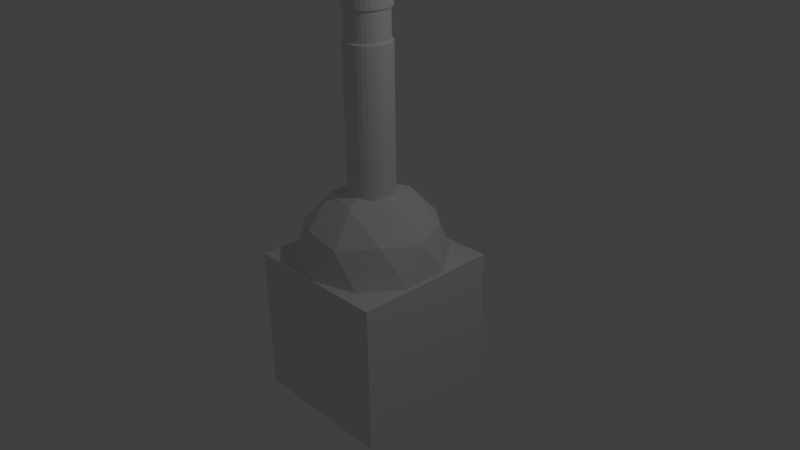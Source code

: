 # Source: teleporter_02.blend  (saved by Blender 2.74.0; exported with 4.5.12 LTS)
import bpy
from mathutils import Matrix  # noqa: F401  (used for matrix-valued properties, if any)

bpy.ops.wm.read_factory_settings(use_empty=True)
scene = bpy.context.scene
scene.name = 'Scene'

# ---- collections
col_collection_1 = bpy.data.collections.new('Collection 1'); scene.collection.children.link(col_collection_1)
col_collection_2 = bpy.data.collections.new('Collection 2'); scene.collection.children.link(col_collection_2)
col_collection_2.hide_render = True
col_collection_2.hide_viewport = True

# ---- world
world_world = bpy.data.worlds.new('World'); scene.world = world_world
world_world.color = (0.05088, 0.05088, 0.05088)
world_world.use_sun_shadow = False
world_world.sun_shadow_jitter_overblur = 0.0
world_world.cycles.sampling_method = 'MANUAL'
world_world.cycles.sample_map_resolution = 256

# ---- cameras
cam_camera = bpy.data.cameras.new('Camera')
cam_camera.clip_end = 100.0
cam_camera.lens = 35.0
cam_camera.sensor_width = 32.0
cam_camera.sensor_height = 18.0
cam_camera.ortho_scale = 7.314
cam_camera.dof.focus_distance = 0.0
cam_camera.dof.aperture_fstop = 128.0

# ---- lights
light_lamp = bpy.data.lights.new('Lamp', 'POINT')
light_lamp.transmission_factor = 0.0
light_lamp.cutoff_distance = 30.0
light_lamp.energy = 100.0
light_lamp.shadow_buffer_clip_start = 1.001
light_lamp.shadow_soft_size = 0.1
light_lamp.shadow_maximum_resolution = 0.006
light_lamp.use_absolute_resolution = True
light_lamp.cycles.use_multiple_importance_sampling = False

# ---- meshes
me_cube = bpy.data.meshes.new('Cube')
me_cube.from_pydata([(-1.0, -1.0, -1.0), (-1.0, -1.0, 1.0), (-1.0, 1.0, -1.0), (-1.0, 1.0, 1.0), (1.0, -1.0, -1.0), (1.0, -1.0, 1.0), (1.0, 1.0, -1.0), (1.0, 1.0, 1.0)], [], [(1, 3, 2, 0), (3, 7, 6, 2), (7, 5, 4, 6), (5, 1, 0, 4), (0, 2, 6, 4), (5, 7, 3, 1)])
me_cube.use_remesh_preserve_volume = False
me_cube.use_remesh_preserve_attributes = False
me_cube.use_mirror_vertex_groups = False
me_cube.update()
me_cone = bpy.data.meshes.new('Cone')
me_cone.from_pydata([(0.0, 0.0, -2.875), (0.8721, -0.6336, -2.208), (-0.3331, -1.025, -2.208), (-1.078, 0.0, -2.208), (-0.3331, 1.025, -2.208), (0.8721, 0.6336, -2.208), (0.3331, -1.025, -1.13), (-0.8721, -0.6336, -1.13), (-0.8721, 0.6336, -1.13), (0.3331, 1.025, -1.13), (1.078, 0.0, -1.13), (0.0, 0.0, -0.4642), (-0.1958, -0.6026, -2.695), (0.5126, -0.3724, -2.695), (0.3168, -0.9751, -2.303), (1.025, 0.0, -2.303), (0.5126, 0.3724, -2.695), (-0.6336, 0.0, -2.695), (-0.8294, -0.6026, -2.303), (-0.1958, 0.6026, -2.695), (-0.8294, 0.6026, -2.303), (0.3168, 0.9751, -2.303), (1.146, -0.3724, -1.669), (1.146, 0.3724, -1.669), (0.0, -1.205, -1.669), (0.7084, -0.9751, -1.669), (-1.146, -0.3724, -1.669), (-0.7084, -0.9751, -1.669), (-0.7084, 0.9751, -1.669), (-1.146, 0.3724, -1.669), (0.7084, 0.9751, -1.669), (0.0, 1.205, -1.669), (0.8294, -0.6026, -1.036), (-0.3168, -0.9751, -1.036), (-1.025, 0.0, -1.036), (-0.3168, 0.9751, -1.036), (0.8294, 0.6026, -1.036), (0.1958, -0.6026, -0.6442), (0.6336, 0.0, -0.6442), (-0.5126, -0.3724, -0.6442), (-0.5126, 0.3724, -0.6442), (0.1958, 0.6026, -0.6442), (0.0, 0.3672, -0.6209), (0.0, 0.3672, 2.165), (0.07163, 0.3601, -0.6209), (0.07163, 0.3601, 2.165), (0.1405, 0.3392, -0.6209), (0.1405, 0.3392, 2.165), (0.204, 0.3053, -0.6209), (0.204, 0.3053, 2.165), (0.2596, 0.2596, -0.6209), (0.2596, 0.2596, 2.165), (0.3053, 0.204, -0.6209), (0.3053, 0.204, 2.165), (0.3392, 0.1405, -0.6209), (0.3392, 0.1405, 2.165), (0.3601, 0.07163, -0.6209), (0.3601, 0.07163, 2.165), (0.3672, 2.772e-08, -0.6209), (0.3672, 2.772e-08, 2.165), (0.3601, -0.07163, -0.6209), (0.3601, -0.07163, 2.165), (0.3392, -0.1405, -0.6209), (0.3392, -0.1405, 2.165), (0.3053, -0.204, -0.6209), (0.3053, -0.204, 2.165), (0.2596, -0.2596, -0.6209), (0.2596, -0.2596, 2.165), (0.204, -0.3053, -0.6209), (0.204, -0.3053, 2.165), (0.1405, -0.3392, -0.6209), (0.1405, -0.3392, 2.165), (0.07163, -0.3601, -0.6209), (0.07163, -0.3601, 2.165), (-1.196e-07, -0.3672, -0.6209), (-1.196e-07, -0.3672, 2.165), (-0.07163, -0.3601, -0.6209), (-0.07163, -0.3601, 2.165), (-0.1405, -0.3392, -0.6209), (-0.1405, -0.3392, 2.165), (-0.204, -0.3053, -0.6209), (-0.204, -0.3053, 2.165), (-0.2596, -0.2596, -0.6209), (-0.2596, -0.2596, 2.165), (-0.3053, -0.204, -0.6209), (-0.3053, -0.204, 2.165), (-0.3392, -0.1405, -0.6209), (-0.3392, -0.1405, 2.165), (-0.3601, -0.07163, -0.6209), (-0.3601, -0.07163, 2.165), (-0.3672, 3.545e-07, -0.6209), (-0.3672, 3.545e-07, 2.165), (-0.3601, 0.07163, -0.6209), (-0.3601, 0.07163, 2.165), (-0.3392, 0.1405, -0.6209), (-0.3392, 0.1405, 2.165), (-0.3053, 0.204, -0.6209), (-0.3053, 0.204, 2.165), (-0.2596, 0.2596, -0.6209), (-0.2596, 0.2596, 2.165), (-0.204, 0.3053, -0.6209), (-0.204, 0.3053, 2.165), (-0.1405, 0.3392, -0.6209), (-0.1405, 0.3392, 2.165), (-0.07163, 0.3601, -0.6209), (-0.07163, 0.3601, 2.165), (0.0, 0.3672, 1.69), (0.07163, 0.3601, 1.69), (0.1405, 0.3392, 1.69), (0.204, 0.3053, 1.69), (0.2596, 0.2596, 1.69), (0.3053, 0.204, 1.69), (0.3392, 0.1405, 1.69), (0.3601, 0.07163, 1.69), (0.3672, 2.772e-08, 1.69), (0.3601, -0.07163, 1.69), (0.3392, -0.1405, 1.69), (0.3053, -0.204, 1.69), (0.2596, -0.2596, 1.69), (0.204, -0.3053, 1.69), (0.1405, -0.3392, 1.69), (0.07163, -0.3601, 1.69), (-1.196e-07, -0.3672, 1.69), (-0.07163, -0.3601, 1.69), (-0.1405, -0.3392, 1.69), (-0.204, -0.3053, 1.69), (-0.2596, -0.2596, 1.69), (-0.3053, -0.204, 1.69), (-0.3392, -0.1405, 1.69), (-0.3601, -0.07163, 1.69), (-0.3672, 3.545e-07, 1.69), (-0.3601, 0.07163, 1.69), (-0.3392, 0.1405, 1.69), (-0.3053, 0.204, 1.69), (-0.2596, 0.2596, 1.69), (-0.204, 0.3053, 1.69), (-0.1405, 0.3392, 1.69), (-0.07163, 0.3601, 1.69), (0.07163, 0.3601, 2.428), (9.304e-08, 0.3672, 2.428), (0.1405, 0.3392, 2.428), (0.204, 0.3053, 2.428), (0.2596, 0.2596, 2.428), (0.3053, 0.204, 2.428), (0.3392, 0.1405, 2.428), (0.3601, 0.07163, 2.428), (0.3672, 2.772e-08, 2.428), (0.3601, -0.07163, 2.428), (0.3392, -0.1405, 2.428), (0.3053, -0.204, 2.428), (0.2596, -0.2596, 2.428), (0.204, -0.3053, 2.428), (0.1405, -0.3392, 2.428), (0.07163, -0.3601, 2.428), (-2.66e-08, -0.3672, 2.428), (-0.07163, -0.3601, 2.428), (-0.1405, -0.3392, 2.428), (-0.204, -0.3053, 2.428), (-0.2596, -0.2596, 2.428), (-0.3053, -0.204, 2.428), (-0.3392, -0.1405, 2.428), (-0.3601, -0.07163, 2.428), (-0.3672, 3.545e-07, 2.428), (-0.3601, 0.07163, 2.428), (-0.3392, 0.1405, 2.428), (-0.3053, 0.204, 2.428), (-0.2596, 0.2596, 2.428), (-0.204, 0.3053, 2.428), (-0.1405, 0.3392, 2.428), (-0.07163, 0.3601, 2.428), (0.06503, 0.3269, 2.143), (0.0, 0.3334, 2.143), (0.0, 0.3334, 1.712), (0.1276, 0.308, 2.143), (0.1852, 0.2772, 2.143), (0.2357, 0.2357, 2.143), (0.2772, 0.1852, 2.143), (0.308, 0.1276, 2.143), (0.3269, 0.06503, 2.143), (0.3334, 2.517e-08, 2.143), (0.3269, -0.06503, 2.143), (0.308, -0.1276, 2.143), (0.2772, -0.1852, 2.143), (0.2357, -0.2357, 2.143), (0.1852, -0.2772, 2.143), (0.1276, -0.308, 2.143), (0.06503, -0.3269, 2.143), (-1.086e-07, -0.3334, 2.143), (-0.06503, -0.3269, 2.143), (-0.1276, -0.308, 2.143), (-0.1852, -0.2772, 2.143), (-0.2357, -0.2357, 2.143), (-0.2772, -0.1852, 2.143), (-0.308, -0.1276, 2.143), (-0.3269, -0.06503, 2.143), (-0.3334, 3.219e-07, 2.143), (-0.3269, 0.06503, 2.143), (-0.308, 0.1276, 2.143), (-0.2772, 0.1852, 2.143), (-0.2357, 0.2357, 2.143), (-0.1852, 0.2772, 2.143), (-0.1276, 0.308, 2.143), (-0.06503, 0.3269, 2.143), (0.06503, 0.3269, 1.712), (0.1276, 0.308, 1.712), (0.1852, 0.2772, 1.712), (0.2357, 0.2357, 1.712), (0.2772, 0.1852, 1.712), (0.308, 0.1276, 1.712), (0.3269, 0.06503, 1.712), (0.3334, 2.517e-08, 1.712), (0.3269, -0.06503, 1.712), (0.308, -0.1276, 1.712), (0.2772, -0.1852, 1.712), (0.2357, -0.2357, 1.712), (0.1852, -0.2772, 1.712), (0.1276, -0.308, 1.712), (0.06503, -0.3269, 1.712), (-1.086e-07, -0.3334, 1.712), (-0.06503, -0.3269, 1.712), (-0.1276, -0.308, 1.712), (-0.1852, -0.2772, 1.712), (-0.2357, -0.2357, 1.712), (-0.2772, -0.1852, 1.712), (-0.308, -0.1276, 1.712), (-0.3269, -0.06503, 1.712), (-0.3334, 3.219e-07, 1.712), (-0.3269, 0.06503, 1.712), (-0.308, 0.1276, 1.712), (-0.2772, 0.1852, 1.712), (-0.2357, 0.2357, 1.712), (-0.1852, 0.2772, 1.712), (-0.1276, 0.308, 1.712), (-0.06503, 0.3269, 1.712)], [], [(0, 13, 12), (1, 13, 15), (0, 12, 17), (0, 17, 19), (0, 19, 16), (1, 15, 22), (2, 14, 24), (3, 18, 26), (4, 20, 28), (5, 21, 30), (1, 22, 25), (2, 24, 27), (3, 26, 29), (4, 28, 31), (5, 30, 23), (6, 32, 37), (7, 33, 39), (8, 34, 40), (9, 35, 41), (10, 36, 38), (38, 41, 11), (38, 36, 41), (36, 9, 41), (41, 40, 11), (41, 35, 40), (35, 8, 40), (40, 39, 11), (40, 34, 39), (34, 7, 39), (39, 37, 11), (39, 33, 37), (33, 6, 37), (37, 38, 11), (37, 32, 38), (32, 10, 38), (23, 36, 10), (23, 30, 36), (30, 9, 36), (31, 35, 9), (31, 28, 35), (28, 8, 35), (29, 34, 8), (29, 26, 34), (26, 7, 34), (27, 33, 7), (27, 24, 33), (24, 6, 33), (25, 32, 6), (25, 22, 32), (22, 10, 32), (30, 31, 9), (30, 21, 31), (21, 4, 31), (28, 29, 8), (28, 20, 29), (20, 3, 29), (26, 27, 7), (26, 18, 27), (18, 2, 27), (24, 25, 6), (24, 14, 25), (14, 1, 25), (22, 23, 10), (22, 15, 23), (15, 5, 23), (16, 21, 5), (16, 19, 21), (19, 4, 21), (19, 20, 4), (19, 17, 20), (17, 3, 20), (17, 18, 3), (17, 12, 18), (12, 2, 18), (15, 16, 5), (15, 13, 16), (13, 0, 16), (12, 14, 2), (12, 13, 14), (13, 1, 14), (117, 116, 212, 213), (57, 59, 179, 178), (132, 131, 227, 228), (47, 49, 174, 173), (110, 109, 205, 206), (125, 124, 220, 221), (101, 103, 201, 200), (91, 93, 196, 195), (118, 117, 213, 214), (133, 132, 228, 229), (81, 83, 191, 190), (71, 73, 186, 185), (111, 110, 206, 207), (126, 125, 221, 222), (61, 63, 181, 180), (51, 53, 176, 175), (119, 118, 214, 215), (134, 133, 229, 230), (105, 43, 171, 202), (95, 97, 198, 197), (112, 111, 207, 208), (127, 126, 222, 223), (85, 87, 193, 192), (75, 77, 188, 187), (120, 119, 215, 216), (65, 67, 183, 182), (55, 57, 178, 177), (135, 134, 230, 231), (45, 47, 173, 170), (113, 112, 208, 209), (95, 93, 163, 164), (128, 127, 223, 224), (99, 101, 200, 199), (42, 44, 46, 48, 50, 52, 54, 56, 58, 60, 62, 64, 66, 68, 70, 72, 74, 76, 78, 80, 82, 84, 86, 88, 90, 92, 94, 96, 98, 100, 102, 104), (102, 136, 137, 104), (104, 137, 106, 42), (100, 135, 136, 102), (98, 134, 135, 100), (96, 133, 134, 98), (94, 132, 133, 96), (92, 131, 132, 94), (90, 130, 131, 92), (88, 129, 130, 90), (86, 128, 129, 88), (84, 127, 128, 86), (82, 126, 127, 84), (80, 125, 126, 82), (78, 124, 125, 80), (76, 123, 124, 78), (74, 122, 123, 76), (72, 121, 122, 74), (70, 120, 121, 72), (68, 119, 120, 70), (66, 118, 119, 68), (64, 117, 118, 66), (62, 116, 117, 64), (60, 115, 116, 62), (58, 114, 115, 60), (56, 113, 114, 58), (54, 112, 113, 56), (52, 111, 112, 54), (50, 110, 111, 52), (48, 109, 110, 50), (46, 108, 109, 48), (44, 107, 108, 46), (42, 106, 107, 44), (138, 139, 169, 168, 167, 166, 165, 164, 163, 162, 161, 160, 159, 158, 157, 156, 155, 154, 153, 152, 151, 150, 149, 148, 147, 146, 145, 144, 143, 142, 141, 140), (51, 49, 141, 142), (73, 71, 152, 153), (101, 99, 166, 167), (79, 77, 155, 156), (57, 55, 144, 145), (43, 105, 169, 139), (85, 83, 158, 159), (63, 61, 147, 148), (91, 89, 161, 162), (47, 45, 138, 140), (69, 67, 150, 151), (97, 95, 164, 165), (53, 51, 142, 143), (75, 73, 153, 154), (103, 101, 167, 168), (81, 79, 156, 157), (45, 43, 139, 138), (59, 57, 145, 146), (87, 85, 159, 160), (65, 63, 148, 149), (93, 91, 162, 163), (49, 47, 140, 141), (71, 69, 151, 152), (99, 97, 165, 166), (77, 75, 154, 155), (55, 53, 143, 144), (105, 103, 168, 169), (83, 81, 157, 158), (61, 59, 146, 147), (89, 87, 160, 161), (67, 65, 149, 150), (172, 171, 170, 203), (203, 170, 173, 204), (204, 173, 174, 205), (205, 174, 175, 206), (206, 175, 176, 207), (207, 176, 177, 208), (208, 177, 178, 209), (209, 178, 179, 210), (210, 179, 180, 211), (211, 180, 181, 212), (212, 181, 182, 213), (213, 182, 183, 214), (214, 183, 184, 215), (215, 184, 185, 216), (216, 185, 186, 217), (217, 186, 187, 218), (218, 187, 188, 219), (219, 188, 189, 220), (220, 189, 190, 221), (221, 190, 191, 222), (222, 191, 192, 223), (223, 192, 193, 224), (224, 193, 194, 225), (225, 194, 195, 226), (226, 195, 196, 227), (227, 196, 197, 228), (228, 197, 198, 229), (229, 198, 199, 230), (230, 199, 200, 231), (231, 200, 201, 232), (233, 202, 171, 172), (232, 201, 202, 233), (43, 45, 170, 171), (67, 69, 184, 183), (77, 79, 189, 188), (87, 89, 194, 193), (124, 123, 219, 220), (109, 108, 204, 205), (97, 99, 199, 198), (131, 130, 226, 227), (116, 115, 211, 212), (53, 55, 177, 176), (137, 136, 232, 233), (63, 65, 182, 181), (123, 122, 218, 219), (108, 107, 203, 204), (73, 75, 187, 186), (83, 85, 192, 191), (130, 129, 225, 226), (115, 114, 210, 211), (93, 95, 197, 196), (103, 105, 202, 201), (106, 137, 233, 172), (122, 121, 217, 218), (107, 106, 172, 203), (49, 51, 175, 174), (129, 128, 224, 225), (59, 61, 180, 179), (114, 113, 209, 210), (69, 71, 185, 184), (79, 81, 190, 189), (136, 135, 231, 232), (89, 91, 195, 194), (121, 120, 216, 217)])
me_cone.use_remesh_preserve_volume = False
me_cone.use_remesh_preserve_attributes = False
me_cone.use_mirror_vertex_groups = False
me_cone.update()
me_cone_001 = bpy.data.meshes.new('Cone.001')
me_cone_001.from_pydata([(4.027e-07, 1.002, -0.9998), (0.0, 0.0, 2.0), (0.1955, 0.9829, -0.9998), (0.3835, 0.9259, -0.9998), (0.5568, 0.8332, -0.9998), (0.7086, 0.7086, -0.9998), (0.8332, 0.5568, -0.9998), (0.9259, 0.3835, -0.9998), (0.9829, 0.1955, -0.9998), (1.002, -1.03e-07, -0.9998), (0.9829, -0.1955, -0.9998), (0.9259, -0.3835, -0.9998), (0.8332, -0.5568, -0.9998), (0.7086, -0.7086, -0.9998), (0.5568, -0.8332, -0.9998), (0.3835, -0.9259, -0.9998), (0.1955, -0.9829, -0.9998), (1.692e-07, -1.002, -0.9998), (-0.1955, -0.9829, -0.9998), (-0.3835, -0.9259, -0.9998), (-0.5568, -0.8332, -0.9998), (-0.7086, -0.7086, -0.9998), (-0.8332, -0.5568, -0.9998), (-0.9259, -0.3835, -0.9998), (-0.9829, -0.1955, -0.9998), (-1.002, 0.0, -0.9998), (-0.9829, 0.1955, -0.9998), (-0.9259, 0.3835, -0.9998), (-0.8332, 0.5568, -0.9998), (-0.7086, 0.7086, -0.9998), (-0.5568, 0.8332, -0.9998), (-0.3835, 0.9259, -0.9998), (-0.1955, 0.9829, -0.9998), (-1.114, 0.0, -1.208), (-1.182, 0.0, -1.434), (-1.205, 0.0, -1.669), (-1.182, 0.0, -1.905), (-1.114, 0.0, -2.131), (-1.002, 0.0, -2.339), (-0.8522, 0.0, -2.522), (-0.6696, 0.0, -2.672), (-0.4612, 0.0, -2.783), (-0.2351, 0.0, -2.852), (3.927e-07, 0.0, -2.875), (-1.092, 0.2172, -1.208), (-1.159, 0.2306, -1.434), (-1.182, 0.2351, -1.669), (-1.159, 0.2306, -1.905), (-1.092, 0.2172, -2.131), (-0.9829, 0.1955, -2.339), (-0.8359, 0.1663, -2.522), (-0.6567, 0.1306, -2.672), (-0.4524, 0.08998, -2.783), (-0.2306, 0.04587, -2.852), (-1.029, 0.4261, -1.208), (-1.092, 0.4524, -1.434), (-1.114, 0.4612, -1.669), (-1.092, 0.4524, -1.905), (-1.029, 0.4261, -2.131), (-0.9259, 0.3835, -2.339), (-0.7874, 0.3261, -2.522), (-0.6186, 0.2562, -2.672), (-0.4261, 0.1765, -2.783), (-0.2172, 0.08998, -2.852), (-0.9259, 0.6186, -1.208), (-0.9829, 0.6567, -1.434), (-1.002, 0.6696, -1.669), (-0.9829, 0.6567, -1.905), (-0.9259, 0.6186, -2.131), (-0.8332, 0.5568, -2.339), (-0.7086, 0.4735, -2.522), (-0.5568, 0.372, -2.672), (-0.3835, 0.2562, -2.783), (-0.1955, 0.1306, -2.852), (-0.7874, 0.7874, -1.208), (-0.8359, 0.8359, -1.434), (-0.8522, 0.8522, -1.669), (-0.8359, 0.8359, -1.905), (-0.7874, 0.7874, -2.131), (-0.7086, 0.7086, -2.339), (-0.6026, 0.6026, -2.522), (-0.4735, 0.4735, -2.672), (-0.3261, 0.3261, -2.783), (-0.1663, 0.1663, -2.852), (-0.6186, 0.9259, -1.208), (-0.6567, 0.9829, -1.434), (-0.6696, 1.002, -1.669), (-0.6567, 0.9829, -1.905), (-0.6186, 0.9259, -2.131), (-0.5568, 0.8332, -2.339), (-0.4735, 0.7086, -2.522), (-0.372, 0.5568, -2.672), (-0.2562, 0.3835, -2.783), (-0.1306, 0.1955, -2.852), (-0.4261, 1.029, -1.208), (-0.4524, 1.092, -1.434), (-0.4612, 1.114, -1.669), (-0.4524, 1.092, -1.905), (-0.4261, 1.029, -2.131), (-0.3835, 0.9259, -2.339), (-0.3261, 0.7874, -2.522), (-0.2562, 0.6186, -2.672), (-0.1765, 0.4261, -2.783), (-0.08998, 0.2172, -2.852), (-0.2172, 1.092, -1.208), (-0.2306, 1.159, -1.434), (-0.2351, 1.182, -1.669), (-0.2306, 1.159, -1.905), (-0.2172, 1.092, -2.131), (-0.1955, 0.9829, -2.339), (-0.1663, 0.8359, -2.522), (-0.1306, 0.6567, -2.672), (-0.08998, 0.4524, -2.783), (-0.04587, 0.2306, -2.852), (3.308e-07, 1.114, -1.208), (4.745e-07, 1.182, -1.434), (4.565e-07, 1.205, -1.669), (4.745e-07, 1.182, -1.905), (2.769e-07, 1.114, -2.131), (4.027e-07, 1.002, -2.339), (3.847e-07, 0.8522, -2.522), (4.116e-07, 0.6696, -2.672), (3.667e-07, 0.4612, -2.783), (3.712e-07, 0.2351, -2.852), (0.2172, 1.092, -1.208), (0.2306, 1.159, -1.434), (0.2351, 1.182, -1.669), (0.2306, 1.159, -1.905), (0.2172, 1.092, -2.131), (0.1955, 0.9829, -2.339), (0.1663, 0.8359, -2.522), (0.1306, 0.6567, -2.672), (0.08998, 0.4524, -2.783), (0.04587, 0.2306, -2.852), (0.4261, 1.029, -1.208), (0.4524, 1.092, -1.434), (0.4612, 1.114, -1.669), (0.4524, 1.092, -1.905), (0.4261, 1.029, -2.131), (0.3835, 0.9259, -2.339), (0.3261, 0.7874, -2.522), (0.2562, 0.6186, -2.672), (0.1765, 0.4261, -2.783), (0.08998, 0.2172, -2.852), (0.6186, 0.9259, -1.208), (0.6567, 0.9829, -1.434), (0.6696, 1.002, -1.669), (0.6567, 0.9829, -1.905), (0.6186, 0.9259, -2.131), (0.5568, 0.8332, -2.339), (0.4735, 0.7086, -2.522), (0.372, 0.5568, -2.672), (0.2562, 0.3835, -2.783), (0.1306, 0.1955, -2.852), (0.7874, 0.7874, -1.208), (0.8359, 0.8359, -1.434), (0.8522, 0.8522, -1.669), (0.8359, 0.8359, -1.905), (0.7874, 0.7874, -2.131), (0.7086, 0.7086, -2.339), (0.6026, 0.6026, -2.522), (0.4735, 0.4735, -2.672), (0.3261, 0.3261, -2.783), (0.1663, 0.1663, -2.852), (0.9259, 0.6186, -1.208), (0.9829, 0.6567, -1.434), (1.002, 0.6696, -1.669), (0.9829, 0.6567, -1.905), (0.9259, 0.6186, -2.131), (0.8332, 0.5568, -2.339), (0.7086, 0.4735, -2.522), (0.5568, 0.372, -2.672), (0.3835, 0.2562, -2.783), (0.1955, 0.1306, -2.852), (1.029, 0.4261, -1.208), (1.092, 0.4524, -1.434), (1.114, 0.4612, -1.669), (1.092, 0.4524, -1.905), (1.029, 0.4261, -2.131), (0.9259, 0.3835, -2.339), (0.7874, 0.3261, -2.522), (0.6186, 0.2562, -2.672), (0.4261, 0.1765, -2.783), (0.2172, 0.08998, -2.852), (1.092, 0.2172, -1.208), (1.159, 0.2306, -1.434), (1.182, 0.2351, -1.669), (1.159, 0.2306, -1.905), (1.092, 0.2172, -2.131), (0.9829, 0.1955, -2.339), (0.8359, 0.1663, -2.522), (0.6567, 0.1306, -2.672), (0.4524, 0.08998, -2.783), (0.2306, 0.04587, -2.852), (1.114, 7.662e-08, -1.208), (1.182, -1.03e-07, -1.434), (1.205, -1.209e-07, -1.669), (1.182, -1.03e-07, -1.905), (1.114, 7.662e-08, -2.131), (1.002, -1.03e-07, -2.339), (0.8522, -3.114e-08, -2.522), (0.6696, -1.318e-08, -2.672), (0.4612, 4.777e-09, -2.783), (0.2351, 4.777e-09, -2.852), (1.092, -0.2172, -1.208), (1.159, -0.2306, -1.434), (1.182, -0.2351, -1.669), (1.159, -0.2306, -1.905), (1.092, -0.2172, -2.131), (0.9829, -0.1955, -2.339), (0.8359, -0.1663, -2.522), (0.6567, -0.1306, -2.672), (0.4524, -0.08998, -2.783), (0.2306, -0.04587, -2.852), (1.029, -0.4261, -1.208), (1.092, -0.4524, -1.434), (1.114, -0.4612, -1.669), (1.092, -0.4524, -1.905), (1.029, -0.4261, -2.131), (0.9259, -0.3835, -2.339), (0.7874, -0.3261, -2.522), (0.6186, -0.2562, -2.672), (0.4261, -0.1765, -2.783), (0.2172, -0.08998, -2.852), (0.9259, -0.6186, -1.208), (0.9829, -0.6567, -1.434), (1.002, -0.6696, -1.669), (0.9829, -0.6567, -1.905), (0.9259, -0.6186, -2.131), (0.8332, -0.5568, -2.339), (0.7086, -0.4735, -2.522), (0.5568, -0.372, -2.672), (0.3835, -0.2562, -2.783), (0.1955, -0.1306, -2.852), (0.7874, -0.7874, -1.208), (0.8359, -0.8359, -1.434), (0.8522, -0.8522, -1.669), (0.8359, -0.8359, -1.905), (0.7874, -0.7874, -2.131), (0.7086, -0.7086, -2.339), (0.6026, -0.6026, -2.522), (0.4735, -0.4735, -2.672), (0.3261, -0.3261, -2.783), (0.1663, -0.1663, -2.852), (0.6186, -0.9259, -1.208), (0.6567, -0.9829, -1.434), (0.6696, -1.002, -1.669), (0.6567, -0.9829, -1.905), (0.6186, -0.9259, -2.131), (0.5568, -0.8332, -2.339), (0.4735, -0.7086, -2.522), (0.372, -0.5568, -2.672), (0.2562, -0.3835, -2.783), (0.1306, -0.1955, -2.852), (0.4261, -1.029, -1.208), (0.4524, -1.092, -1.434), (0.4612, -1.114, -1.669), (0.4524, -1.092, -1.905), (0.4261, -1.029, -2.131), (0.3835, -0.9259, -2.339), (0.3261, -0.7874, -2.522), (0.2562, -0.6186, -2.672), (0.1765, -0.4261, -2.783), (0.08998, -0.2172, -2.852), (0.2172, -1.092, -1.208), (0.2306, -1.159, -1.434), (0.2351, -1.182, -1.669), (0.2306, -1.159, -1.905), (0.2172, -1.092, -2.131), (0.1955, -0.9829, -2.339), (0.1663, -0.8359, -2.522), (0.1306, -0.6567, -2.672), (0.08998, -0.4524, -2.783), (0.04587, -0.2306, -2.852), (3.847e-07, -1.114, -1.208), (1.153e-07, -1.182, -1.434), (1.692e-07, -1.205, -1.669), (1.153e-07, -1.182, -1.905), (3.847e-07, -1.114, -2.131), (1.692e-07, -1.002, -2.339), (2.231e-07, -0.8522, -2.522), (3.129e-07, -0.6696, -2.672), (3.039e-07, -0.4612, -2.783), (3.802e-07, -0.2351, -2.852), (-0.2172, -1.092, -1.208), (-0.2306, -1.159, -1.434), (-0.2351, -1.182, -1.669), (-0.2306, -1.159, -1.905), (-0.2172, -1.092, -2.131), (-0.1955, -0.9829, -2.339), (-0.1663, -0.8359, -2.522), (-0.1306, -0.6567, -2.672), (-0.08998, -0.4524, -2.783), (-0.04587, -0.2306, -2.852), (-0.4261, -1.029, -1.208), (-0.4524, -1.092, -1.434), (-0.4612, -1.114, -1.669), (-0.4524, -1.092, -1.905), (-0.4261, -1.029, -2.131), (-0.3835, -0.9259, -2.339), (-0.3261, -0.7874, -2.522), (-0.2562, -0.6186, -2.672), (-0.1765, -0.4261, -2.783), (-0.08998, -0.2172, -2.852), (-0.6186, -0.9259, -1.208), (-0.6567, -0.9829, -1.434), (-0.6696, -1.002, -1.669), (-0.6567, -0.9829, -1.905), (-0.6186, -0.9259, -2.131), (-0.5568, -0.8332, -2.339), (-0.4735, -0.7086, -2.522), (-0.372, -0.5568, -2.672), (-0.2562, -0.3835, -2.783), (-0.1306, -0.1955, -2.852), (-0.7874, -0.7874, -1.208), (-0.8359, -0.8359, -1.434), (-0.8522, -0.8522, -1.669), (-0.8359, -0.8359, -1.905), (-0.7874, -0.7874, -2.131), (-0.7086, -0.7086, -2.339), (-0.6026, -0.6026, -2.522), (-0.4735, -0.4735, -2.672), (-0.3261, -0.3261, -2.783), (-0.1663, -0.1663, -2.852), (-0.9259, -0.6186, -1.208), (-0.9829, -0.6567, -1.434), (-1.002, -0.6696, -1.669), (-0.9829, -0.6567, -1.905), (-0.9259, -0.6186, -2.131), (-0.8332, -0.5568, -2.339), (-0.7086, -0.4735, -2.522), (-0.5568, -0.372, -2.672), (-0.3835, -0.2562, -2.783), (-0.1955, -0.1306, -2.852), (-1.029, -0.4261, -1.208), (-1.092, -0.4524, -1.434), (-1.114, -0.4612, -1.669), (-1.092, -0.4524, -1.905), (-1.029, -0.4261, -2.131), (-0.9259, -0.3835, -2.339), (-0.7874, -0.3261, -2.522), (-0.6186, -0.2562, -2.672), (-0.4261, -0.1765, -2.783), (-0.2172, -0.08998, -2.852), (-1.092, -0.2172, -1.208), (-1.159, -0.2306, -1.434), (-1.182, -0.2351, -1.669), (-1.159, -0.2306, -1.905), (-1.092, -0.2172, -2.131), (-0.9829, -0.1955, -2.339), (-0.8359, -0.1663, -2.522), (-0.6567, -0.1306, -2.672), (-0.4524, -0.08998, -2.783), (-0.2306, -0.04587, -2.852), (-0.02351, 1.055e-07, 1.998), (-0.04612, 1.055e-07, 1.991), (-0.06696, 1.055e-07, 1.98), (-0.08522, 1.055e-07, 1.965), (-0.1002, 1.055e-07, 1.946), (-0.1114, 1.055e-07, 1.926), (-0.1182, 1.055e-07, 1.903), (-0.1205, 1.055e-07, 1.879), (-0.1182, 1.055e-07, 1.856), (-0.1114, 1.055e-07, 1.833), (-0.1002, 1.055e-07, 1.813), (-0.08522, 1.055e-07, 1.794), (-0.06696, 1.055e-07, 1.779), (-0.04612, 1.055e-07, 1.768), (-0.02351, 1.055e-07, 1.761), (4.407e-07, 1.055e-07, 1.759), (-0.02306, 0.004587, 1.998), (-0.04524, 0.008998, 1.991), (-0.06567, 0.01306, 1.98), (-0.08359, 0.01663, 1.965), (-0.09829, 0.01955, 1.946), (-0.1092, 0.02172, 1.926), (-0.1159, 0.02306, 1.903), (-0.1182, 0.02351, 1.879), (-0.1159, 0.02306, 1.856), (-0.1092, 0.02172, 1.833), (-0.09829, 0.01955, 1.813), (-0.08359, 0.01663, 1.794), (-0.06567, 0.01306, 1.779), (-0.04524, 0.008998, 1.768), (-0.02306, 0.004587, 1.761), (-0.02172, 0.008998, 1.998), (-0.04261, 0.01765, 1.991), (-0.06186, 0.02562, 1.98), (-0.07874, 0.03261, 1.965), (-0.09258, 0.03835, 1.946), (-0.1029, 0.04261, 1.926), (-0.1092, 0.04524, 1.903), (-0.1114, 0.04612, 1.879), (-0.1092, 0.04524, 1.856), (-0.1029, 0.04261, 1.833), (-0.09258, 0.03835, 1.813), (-0.07874, 0.03261, 1.794), (-0.06186, 0.02562, 1.779), (-0.04261, 0.01765, 1.768), (-0.02172, 0.008998, 1.761), (-0.01955, 0.01306, 1.998), (-0.03835, 0.02562, 1.991), (-0.05568, 0.0372, 1.98), (-0.07086, 0.04735, 1.965), (-0.08332, 0.05568, 1.946), (-0.09258, 0.06186, 1.926), (-0.09829, 0.06567, 1.903), (-0.1002, 0.06696, 1.879), (-0.09829, 0.06567, 1.856), (-0.09258, 0.06186, 1.833), (-0.08332, 0.05568, 1.813), (-0.07086, 0.04735, 1.794), (-0.05568, 0.0372, 1.779), (-0.03835, 0.02562, 1.768), (-0.01955, 0.01306, 1.761), (-0.01663, 0.01663, 1.998), (-0.03261, 0.03261, 1.991), (-0.04735, 0.04735, 1.98), (-0.06026, 0.06026, 1.965), (-0.07086, 0.07086, 1.946), (-0.07874, 0.07874, 1.926), (-0.08359, 0.08359, 1.903), (-0.08522, 0.08522, 1.879), (-0.08359, 0.08359, 1.856), (-0.07874, 0.07874, 1.833), (-0.07086, 0.07086, 1.813), (-0.06026, 0.06026, 1.794), (-0.04735, 0.04735, 1.779), (-0.03261, 0.03261, 1.768), (-0.01663, 0.01663, 1.761), (-0.01306, 0.01955, 1.998), (-0.02562, 0.03835, 1.991), (-0.0372, 0.05568, 1.98), (-0.04735, 0.07086, 1.965), (-0.05568, 0.08332, 1.946), (-0.06186, 0.09259, 1.926), (-0.06567, 0.09829, 1.903), (-0.06696, 0.1002, 1.879), (-0.06567, 0.09829, 1.856), (-0.06186, 0.09259, 1.833), (-0.05568, 0.08332, 1.813), (-0.04735, 0.07086, 1.794), (-0.0372, 0.05568, 1.779), (-0.02562, 0.03835, 1.768), (-0.01306, 0.01955, 1.761), (-0.008998, 0.02172, 1.998), (-0.01765, 0.04261, 1.991), (-0.02562, 0.06186, 1.98), (-0.03261, 0.07874, 1.965), (-0.03835, 0.09259, 1.946), (-0.04261, 0.1029, 1.926), (-0.04524, 0.1092, 1.903), (-0.04612, 0.1114, 1.879), (-0.04524, 0.1092, 1.856), (-0.04261, 0.1029, 1.833), (-0.03835, 0.09259, 1.813), (-0.03261, 0.07874, 1.794), (-0.02562, 0.06186, 1.779), (-0.01765, 0.04261, 1.768), (-0.008998, 0.02172, 1.761), (-0.004587, 0.02306, 1.998), (-0.008998, 0.04524, 1.991), (-0.01306, 0.06567, 1.98), (-0.01663, 0.08359, 1.965), (-0.01955, 0.09829, 1.946), (-0.02172, 0.1092, 1.926), (-0.02306, 0.1159, 1.903), (-0.02351, 0.1182, 1.879), (-0.02306, 0.1159, 1.856), (-0.02172, 0.1092, 1.833), (-0.01955, 0.09829, 1.813), (-0.01663, 0.08359, 1.794), (-0.01306, 0.06567, 1.779), (-0.008998, 0.04524, 1.768), (-0.004587, 0.02306, 1.761), (4.408e-07, 0.02351, 1.998), (4.399e-07, 0.04612, 1.991), (4.39e-07, 0.06696, 1.98), (4.399e-07, 0.08522, 1.965), (4.417e-07, 0.1002, 1.946), (4.345e-07, 0.1114, 1.926), (4.489e-07, 0.1182, 1.903), (4.471e-07, 0.1205, 1.879), (4.489e-07, 0.1182, 1.856), (4.291e-07, 0.1114, 1.833), (4.417e-07, 0.1002, 1.813), (4.399e-07, 0.08522, 1.794), (4.426e-07, 0.06696, 1.779), (4.381e-07, 0.04612, 1.768), (4.386e-07, 0.02351, 1.761), (0.004588, 0.02306, 1.998), (0.008999, 0.04524, 1.991), (0.01306, 0.06567, 1.98), (0.01663, 0.08359, 1.965), (0.01955, 0.09829, 1.946), (0.02172, 0.1092, 1.926), (0.02306, 0.1159, 1.903), (0.02351, 0.1182, 1.879), (0.02306, 0.1159, 1.856), (0.02172, 0.1092, 1.833), (0.01955, 0.09829, 1.813), (0.01663, 0.08359, 1.794), (0.01306, 0.06567, 1.779), (0.008999, 0.04524, 1.768), (0.004588, 0.02306, 1.761), (0.008999, 0.02172, 1.998), (0.01765, 0.04261, 1.991), (0.02563, 0.06186, 1.98), (0.03261, 0.07874, 1.965), (0.03835, 0.09259, 1.946), (0.04261, 0.1029, 1.926), (0.04524, 0.1092, 1.903), (0.04612, 0.1114, 1.879), (0.04524, 0.1092, 1.856), (0.04261, 0.1029, 1.833), (0.03835, 0.09259, 1.813), (0.03261, 0.07874, 1.794), (0.02563, 0.06186, 1.779), (0.01765, 0.04261, 1.768), (0.008999, 0.02172, 1.761), (0.01306, 0.01955, 1.998), (0.02563, 0.03835, 1.991), (0.0372, 0.05568, 1.98), (0.04735, 0.07086, 1.965), (0.05568, 0.08332, 1.946), (0.06186, 0.09259, 1.926), (0.06567, 0.09829, 1.903), (0.06696, 0.1002, 1.879), (0.06567, 0.09829, 1.856), (0.06186, 0.09259, 1.833), (0.05568, 0.08332, 1.813), (0.04735, 0.07086, 1.794), (0.0372, 0.05568, 1.779), (0.02563, 0.03835, 1.768), (0.01306, 0.01955, 1.761), (0.01663, 0.01663, 1.998), (0.03261, 0.03261, 1.991), (0.04735, 0.04735, 1.98), (0.06026, 0.06026, 1.965), (0.07086, 0.07086, 1.946), (0.07874, 0.07874, 1.926), (0.08359, 0.08359, 1.903), (0.08522, 0.08522, 1.879), (0.08359, 0.08359, 1.856), (0.07874, 0.07874, 1.833), (0.07086, 0.07086, 1.813), (0.06026, 0.06026, 1.794), (0.04735, 0.04735, 1.779), (0.03261, 0.03261, 1.768), (0.01663, 0.01663, 1.761), (0.01955, 0.01306, 1.998), (0.03835, 0.02562, 1.991), (0.05568, 0.0372, 1.98), (0.07086, 0.04735, 1.965), (0.08332, 0.05568, 1.946), (0.09259, 0.06186, 1.926), (0.09829, 0.06567, 1.903), (0.1002, 0.06696, 1.879), (0.09829, 0.06567, 1.856), (0.09259, 0.06186, 1.833), (0.08332, 0.05568, 1.813), (0.07086, 0.04735, 1.794), (0.05568, 0.0372, 1.779), (0.03835, 0.02562, 1.768), (0.01955, 0.01306, 1.761), (0.02172, 0.008998, 1.998), (0.04261, 0.01765, 1.991), (0.06186, 0.02562, 1.98), (0.07874, 0.03261, 1.965), (0.09259, 0.03835, 1.946), (0.1029, 0.04261, 1.926), (0.1092, 0.04524, 1.903), (0.1114, 0.04612, 1.879), (0.1092, 0.04524, 1.856), (0.1029, 0.04261, 1.833), (0.09259, 0.03835, 1.813), (0.07874, 0.03261, 1.794), (0.06186, 0.02562, 1.779), (0.04261, 0.01765, 1.768), (0.02172, 0.008998, 1.761), (0.02306, 0.004587, 1.998), (0.04524, 0.008998, 1.991), (0.06567, 0.01306, 1.98), (0.08359, 0.01663, 1.965), (0.09829, 0.01955, 1.946), (0.1092, 0.02172, 1.926), (0.1159, 0.02306, 1.903), (0.1182, 0.02351, 1.879), (0.1159, 0.02306, 1.856), (0.1092, 0.02172, 1.833), (0.09829, 0.01955, 1.813), (0.08359, 0.01663, 1.794), (0.06567, 0.01306, 1.779), (0.04524, 0.008998, 1.768), (0.02306, 0.004587, 1.761), (0.02351, 1.047e-07, 1.998), (0.04612, 1.105e-07, 1.991), (0.06696, 1.087e-07, 1.98), (0.08522, 1.024e-07, 1.965), (0.1002, 9.524e-08, 1.946), (0.1114, 1.132e-07, 1.926), (0.1182, 9.524e-08, 1.903), (0.1205, 9.344e-08, 1.879), (0.1182, 9.524e-08, 1.856), (0.1114, 1.132e-07, 1.833), (0.1002, 9.524e-08, 1.813), (0.08522, 1.024e-07, 1.794), (0.06696, 1.042e-07, 1.779), (0.04612, 1.06e-07, 1.768), (0.02351, 1.06e-07, 1.761), (0.02306, -0.004587, 1.998), (0.04524, -0.008998, 1.991), (0.06567, -0.01306, 1.98), (0.08359, -0.01663, 1.965), (0.09829, -0.01955, 1.946), (0.1092, -0.02172, 1.926), (0.1159, -0.02306, 1.903), (0.1182, -0.02351, 1.879), (0.1159, -0.02306, 1.856), (0.1092, -0.02172, 1.833), (0.09829, -0.01955, 1.813), (0.08359, -0.01663, 1.794), (0.06567, -0.01306, 1.779), (0.04524, -0.008998, 1.768), (0.02306, -0.004587, 1.761), (0.02172, -0.008998, 1.998), (0.04261, -0.01765, 1.991), (0.06186, -0.02562, 1.98), (0.07874, -0.03261, 1.965), (0.09259, -0.03835, 1.946), (0.1029, -0.04261, 1.926), (0.1092, -0.04524, 1.903), (0.1114, -0.04612, 1.879), (0.1092, -0.04524, 1.856), (0.1029, -0.04261, 1.833), (0.09259, -0.03835, 1.813), (0.07874, -0.03261, 1.794), (0.06186, -0.02562, 1.779), (0.04261, -0.01765, 1.768), (0.02172, -0.008998, 1.761), (0.01955, -0.01306, 1.998), (0.03835, -0.02562, 1.991), (0.05568, -0.0372, 1.98), (0.07086, -0.04735, 1.965), (0.08332, -0.05568, 1.946), (0.09259, -0.06186, 1.926), (0.09829, -0.06567, 1.903), (0.1002, -0.06696, 1.879), (0.09829, -0.06567, 1.856), (0.09259, -0.06186, 1.833), (0.08332, -0.05568, 1.813), (0.07086, -0.04735, 1.794), (0.05568, -0.0372, 1.779), (0.03835, -0.02562, 1.768), (0.01955, -0.01306, 1.761), (0.01663, -0.01663, 1.998), (0.03261, -0.03261, 1.991), (0.04735, -0.04735, 1.98), (0.06026, -0.06026, 1.965), (0.07086, -0.07086, 1.946), (0.07874, -0.07874, 1.926), (0.08359, -0.08359, 1.903), (0.08522, -0.08522, 1.879), (0.08359, -0.08359, 1.856), (0.07874, -0.07874, 1.833), (0.07086, -0.07086, 1.813), (0.06026, -0.06026, 1.794), (0.04735, -0.04735, 1.779), (0.03261, -0.03261, 1.768), (0.01663, -0.01663, 1.761), (0.01306, -0.01955, 1.998), (0.02563, -0.03835, 1.991), (0.0372, -0.05568, 1.98), (0.04735, -0.07086, 1.965), (0.05568, -0.08332, 1.946), (0.06186, -0.09259, 1.926), (0.06567, -0.09829, 1.903), (0.06696, -0.1002, 1.879), (0.06567, -0.09829, 1.856), (0.06186, -0.09259, 1.833), (0.05568, -0.08332, 1.813), (0.04735, -0.07086, 1.794), (0.0372, -0.05568, 1.779), (0.02563, -0.03835, 1.768), (0.01306, -0.01955, 1.761), (0.008999, -0.02172, 1.998), (0.01765, -0.04261, 1.991), (0.02563, -0.06186, 1.98), (0.03261, -0.07874, 1.965), (0.03835, -0.09259, 1.946), (0.04261, -0.1029, 1.926), (0.04524, -0.1092, 1.903), (0.04612, -0.1114, 1.879), (0.04524, -0.1092, 1.856), (0.04261, -0.1029, 1.833), (0.03835, -0.09259, 1.813), (0.03261, -0.07874, 1.794), (0.02563, -0.06186, 1.779), (0.01765, -0.04261, 1.768), (0.008999, -0.02172, 1.761), (0.004588, -0.02306, 1.998), (0.008999, -0.04524, 1.991), (0.01306, -0.06567, 1.98), (0.01663, -0.08359, 1.965), (0.01955, -0.09829, 1.946), (0.02172, -0.1092, 1.926), (0.02306, -0.1159, 1.903), (0.02351, -0.1182, 1.879), (0.02306, -0.1159, 1.856), (0.02172, -0.1092, 1.833), (0.01955, -0.09829, 1.813), (0.01663, -0.08359, 1.794), (0.01306, -0.06567, 1.779), (0.008999, -0.04524, 1.768), (0.004588, -0.02306, 1.761), (4.39e-07, -0.02351, 1.998), (4.354e-07, -0.04612, 1.991), (4.354e-07, -0.06696, 1.98), (4.237e-07, -0.08522, 1.965), (4.184e-07, -0.1002, 1.946), (4.399e-07, -0.1114, 1.926), (4.13e-07, -0.1182, 1.903), (4.184e-07, -0.1205, 1.879), (4.13e-07, -0.1182, 1.856), (4.399e-07, -0.1114, 1.833), (4.184e-07, -0.1002, 1.813), (4.237e-07, -0.08522, 1.794), (4.327e-07, -0.06696, 1.779), (4.318e-07, -0.04612, 1.768), (4.395e-07, -0.02351, 1.761), (-0.004587, -0.02306, 1.998), (-0.008998, -0.04524, 1.991), (-0.01306, -0.06567, 1.98), (-0.01663, -0.08359, 1.965), (-0.01955, -0.09829, 1.946), (-0.02172, -0.1092, 1.926), (-0.02306, -0.1159, 1.903), (-0.02351, -0.1182, 1.879), (-0.02306, -0.1159, 1.856), (-0.02172, -0.1092, 1.833), (-0.01955, -0.09829, 1.813), (-0.01663, -0.08359, 1.794), (-0.01306, -0.06567, 1.779), (-0.008998, -0.04524, 1.768), (-0.004587, -0.02306, 1.761), (4.257e-07, 6.925e-08, 2.0), (-0.008998, -0.02172, 1.998), (-0.01765, -0.04261, 1.991), (-0.02562, -0.06186, 1.98), (-0.03261, -0.07874, 1.965), (-0.03835, -0.09258, 1.946), (-0.04261, -0.1029, 1.926), (-0.04524, -0.1092, 1.903), (-0.04612, -0.1114, 1.879), (-0.04524, -0.1092, 1.856), (-0.04261, -0.1029, 1.833), (-0.03835, -0.09258, 1.813), (-0.03261, -0.07874, 1.794), (-0.02562, -0.06186, 1.779), (-0.01765, -0.04261, 1.768), (-0.008998, -0.02172, 1.761), (-0.01306, -0.01955, 1.998), (-0.02562, -0.03835, 1.991), (-0.0372, -0.05568, 1.98), (-0.04735, -0.07086, 1.965), (-0.05568, -0.08332, 1.946), (-0.06186, -0.09259, 1.926), (-0.06567, -0.09829, 1.903), (-0.06696, -0.1002, 1.879), (-0.06567, -0.09829, 1.856), (-0.06186, -0.09259, 1.833), (-0.05568, -0.08332, 1.813), (-0.04735, -0.07086, 1.794), (-0.0372, -0.05568, 1.779), (-0.02562, -0.03835, 1.768), (-0.01306, -0.01955, 1.761), (-0.01663, -0.01663, 1.998), (-0.03261, -0.03261, 1.991), (-0.04735, -0.04735, 1.98), (-0.06026, -0.06026, 1.965), (-0.07086, -0.07086, 1.946), (-0.07874, -0.07874, 1.926), (-0.08359, -0.08359, 1.903), (-0.08522, -0.08522, 1.879), (-0.08359, -0.08359, 1.856), (-0.07874, -0.07874, 1.833), (-0.07086, -0.07086, 1.813), (-0.06026, -0.06026, 1.794), (-0.04735, -0.04735, 1.779), (-0.03261, -0.03261, 1.768), (-0.01663, -0.01663, 1.761), (-0.01955, -0.01306, 1.998), (-0.03835, -0.02562, 1.991), (-0.05568, -0.0372, 1.98), (-0.07086, -0.04735, 1.965), (-0.08332, -0.05568, 1.946), (-0.09258, -0.06186, 1.926), (-0.09829, -0.06567, 1.903), (-0.1002, -0.06696, 1.879), (-0.09829, -0.06567, 1.856), (-0.09258, -0.06186, 1.833), (-0.08332, -0.05568, 1.813), (-0.07086, -0.04735, 1.794), (-0.05568, -0.0372, 1.779), (-0.03835, -0.02562, 1.768), (-0.01955, -0.01306, 1.761), (-0.02172, -0.008998, 1.998), (-0.04261, -0.01765, 1.991), (-0.06186, -0.02562, 1.98), (-0.07874, -0.03261, 1.965), (-0.09258, -0.03835, 1.946), (-0.1029, -0.04261, 1.926), (-0.1092, -0.04524, 1.903), (-0.1114, -0.04612, 1.879), (-0.1092, -0.04524, 1.856), (-0.1029, -0.04261, 1.833), (-0.09258, -0.03835, 1.813), (-0.07874, -0.03261, 1.794), (-0.06186, -0.02562, 1.779), (-0.04261, -0.01765, 1.768), (-0.02172, -0.008998, 1.761), (-0.02306, -0.004587, 1.998), (-0.04524, -0.008998, 1.991), (-0.06567, -0.01306, 1.98), (-0.08359, -0.01663, 1.965), (-0.09829, -0.01955, 1.946), (-0.1092, -0.02172, 1.926), (-0.1159, -0.02306, 1.903), (-0.1182, -0.02351, 1.879), (-0.1159, -0.02306, 1.856), (-0.1092, -0.02172, 1.833), (-0.09829, -0.01955, 1.813), (-0.08359, -0.01663, 1.794), (-0.06567, -0.01306, 1.779), (-0.04524, -0.008998, 1.768), (-0.02306, -0.004587, 1.761)], [], [(31, 1, 32), (0, 1, 2), (30, 1, 31), (29, 1, 30), (28, 1, 29), (27, 1, 28), (26, 1, 27), (25, 1, 26), (24, 1, 25), (23, 1, 24), (22, 1, 23), (21, 1, 22), (20, 1, 21), (19, 1, 20), (18, 1, 19), (17, 1, 18), (16, 1, 17), (15, 1, 16), (14, 1, 15), (13, 1, 14), (12, 1, 13), (11, 1, 12), (10, 1, 11), (9, 1, 10), (8, 1, 9), (7, 1, 8), (6, 1, 7), (5, 1, 6), (4, 1, 5), (3, 1, 4), (32, 1, 0), (2, 1, 3), (34, 33, 44, 45), (41, 40, 51, 52), (39, 38, 49, 50), (37, 36, 47, 48), (35, 34, 45, 46), (33, 25, 26, 44), (42, 41, 52, 53), (40, 39, 50, 51), (38, 37, 48, 49), (36, 35, 46, 47), (51, 50, 60, 61), (49, 48, 58, 59), (47, 46, 56, 57), (45, 44, 54, 55), (52, 51, 61, 62), (50, 49, 59, 60), (48, 47, 57, 58), (46, 45, 55, 56), (44, 26, 27, 54), (53, 52, 62, 63), (61, 60, 70, 71), (59, 58, 68, 69), (57, 56, 66, 67), (55, 54, 64, 65), (62, 61, 71, 72), (60, 59, 69, 70), (58, 57, 67, 68), (56, 55, 65, 66), (54, 27, 28, 64), (63, 62, 72, 73), (71, 70, 80, 81), (69, 68, 78, 79), (67, 66, 76, 77), (65, 64, 74, 75), (72, 71, 81, 82), (70, 69, 79, 80), (68, 67, 77, 78), (66, 65, 75, 76), (64, 28, 29, 74), (73, 72, 82, 83), (81, 80, 90, 91), (79, 78, 88, 89), (77, 76, 86, 87), (75, 74, 84, 85), (82, 81, 91, 92), (80, 79, 89, 90), (78, 77, 87, 88), (76, 75, 85, 86), (74, 29, 30, 84), (83, 82, 92, 93), (91, 90, 100, 101), (89, 88, 98, 99), (87, 86, 96, 97), (85, 84, 94, 95), (92, 91, 101, 102), (90, 89, 99, 100), (88, 87, 97, 98), (86, 85, 95, 96), (84, 30, 31, 94), (93, 92, 102, 103), (101, 100, 110, 111), (99, 98, 108, 109), (97, 96, 106, 107), (95, 94, 104, 105), (102, 101, 111, 112), (100, 99, 109, 110), (98, 97, 107, 108), (96, 95, 105, 106), (94, 31, 32, 104), (103, 102, 112, 113), (111, 110, 120, 121), (109, 108, 118, 119), (107, 106, 116, 117), (105, 104, 114, 115), (112, 111, 121, 122), (110, 109, 119, 120), (108, 107, 117, 118), (106, 105, 115, 116), (104, 32, 0, 114), (113, 112, 122, 123), (121, 120, 130, 131), (119, 118, 128, 129), (117, 116, 126, 127), (115, 114, 124, 125), (122, 121, 131, 132), (120, 119, 129, 130), (118, 117, 127, 128), (116, 115, 125, 126), (114, 0, 2, 124), (123, 122, 132, 133), (131, 130, 140, 141), (129, 128, 138, 139), (127, 126, 136, 137), (125, 124, 134, 135), (132, 131, 141, 142), (130, 129, 139, 140), (128, 127, 137, 138), (126, 125, 135, 136), (124, 2, 3, 134), (133, 132, 142, 143), (141, 140, 150, 151), (139, 138, 148, 149), (137, 136, 146, 147), (135, 134, 144, 145), (142, 141, 151, 152), (140, 139, 149, 150), (138, 137, 147, 148), (136, 135, 145, 146), (134, 3, 4, 144), (143, 142, 152, 153), (151, 150, 160, 161), (149, 148, 158, 159), (147, 146, 156, 157), (145, 144, 154, 155), (152, 151, 161, 162), (150, 149, 159, 160), (148, 147, 157, 158), (146, 145, 155, 156), (144, 4, 5, 154), (153, 152, 162, 163), (161, 160, 170, 171), (159, 158, 168, 169), (157, 156, 166, 167), (155, 154, 164, 165), (162, 161, 171, 172), (160, 159, 169, 170), (158, 157, 167, 168), (156, 155, 165, 166), (154, 5, 6, 164), (163, 162, 172, 173), (171, 170, 180, 181), (169, 168, 178, 179), (167, 166, 176, 177), (165, 164, 174, 175), (172, 171, 181, 182), (170, 169, 179, 180), (168, 167, 177, 178), (166, 165, 175, 176), (164, 6, 7, 174), (173, 172, 182, 183), (181, 180, 190, 191), (179, 178, 188, 189), (177, 176, 186, 187), (175, 174, 184, 185), (182, 181, 191, 192), (180, 179, 189, 190), (178, 177, 187, 188), (176, 175, 185, 186), (174, 7, 8, 184), (183, 182, 192, 193), (191, 190, 200, 201), (189, 188, 198, 199), (187, 186, 196, 197), (185, 184, 194, 195), (192, 191, 201, 202), (190, 189, 199, 200), (188, 187, 197, 198), (186, 185, 195, 196), (184, 8, 9, 194), (193, 192, 202, 203), (201, 200, 210, 211), (199, 198, 208, 209), (197, 196, 206, 207), (195, 194, 204, 205), (202, 201, 211, 212), (200, 199, 209, 210), (198, 197, 207, 208), (196, 195, 205, 206), (194, 9, 10, 204), (203, 202, 212, 213), (211, 210, 220, 221), (209, 208, 218, 219), (207, 206, 216, 217), (205, 204, 214, 215), (212, 211, 221, 222), (210, 209, 219, 220), (208, 207, 217, 218), (206, 205, 215, 216), (204, 10, 11, 214), (213, 212, 222, 223), (221, 220, 230, 231), (219, 218, 228, 229), (217, 216, 226, 227), (215, 214, 224, 225), (222, 221, 231, 232), (220, 219, 229, 230), (218, 217, 227, 228), (216, 215, 225, 226), (214, 11, 12, 224), (223, 222, 232, 233), (231, 230, 240, 241), (229, 228, 238, 239), (227, 226, 236, 237), (225, 224, 234, 235), (232, 231, 241, 242), (230, 229, 239, 240), (228, 227, 237, 238), (226, 225, 235, 236), (234, 13, 14, 244), (233, 232, 242, 243), (241, 240, 250, 251), (239, 238, 248, 249), (237, 236, 246, 247), (235, 234, 244, 245), (242, 241, 251, 252), (240, 239, 249, 250), (238, 237, 247, 248), (236, 235, 245, 246), (244, 14, 15, 254), (243, 242, 252, 253), (251, 250, 260, 261), (249, 248, 258, 259), (247, 246, 256, 257), (245, 244, 254, 255), (252, 251, 261, 262), (250, 249, 259, 260), (248, 247, 257, 258), (246, 245, 255, 256), (344, 24, 25, 33), (253, 252, 262, 263), (261, 260, 270, 271), (259, 258, 268, 269), (257, 256, 266, 267), (255, 254, 264, 265), (262, 261, 271, 272), (260, 259, 269, 270), (258, 257, 267, 268), (256, 255, 265, 266), (263, 262, 272, 273), (271, 270, 280, 281), (269, 268, 278, 279), (267, 266, 276, 277), (265, 264, 274, 275), (272, 271, 281, 282), (270, 269, 279, 280), (268, 267, 277, 278), (266, 265, 275, 276), (264, 16, 17, 274), (273, 272, 282, 283), (281, 280, 290, 291), (279, 278, 288, 289), (277, 276, 286, 287), (275, 274, 284, 285), (282, 281, 291, 292), (280, 279, 289, 290), (278, 277, 287, 288), (276, 275, 285, 286), (274, 17, 18, 284), (283, 282, 292, 293), (291, 290, 300, 301), (289, 288, 298, 299), (287, 286, 296, 297), (285, 284, 294, 295), (292, 291, 301, 302), (290, 289, 299, 300), (288, 287, 297, 298), (286, 285, 295, 296), (284, 18, 19, 294), (293, 292, 302, 303), (301, 300, 310, 311), (299, 298, 308, 309), (297, 296, 306, 307), (295, 294, 304, 305), (302, 301, 311, 312), (300, 299, 309, 310), (298, 297, 307, 308), (296, 295, 305, 306), (294, 19, 20, 304), (303, 302, 312, 313), (311, 310, 320, 321), (309, 308, 318, 319), (307, 306, 316, 317), (305, 304, 314, 315), (312, 311, 321, 322), (310, 309, 319, 320), (308, 307, 317, 318), (306, 305, 315, 316), (304, 20, 21, 314), (313, 312, 322, 323), (321, 320, 330, 331), (319, 318, 328, 329), (317, 316, 326, 327), (315, 314, 324, 325), (322, 321, 331, 332), (320, 319, 329, 330), (318, 317, 327, 328), (316, 315, 325, 326), (314, 21, 22, 324), (323, 322, 332, 333), (331, 330, 340, 341), (329, 328, 338, 339), (327, 326, 336, 337), (325, 324, 334, 335), (332, 331, 341, 342), (330, 329, 339, 340), (328, 327, 337, 338), (326, 325, 335, 336), (324, 22, 23, 334), (333, 332, 342, 343), (341, 340, 350, 351), (339, 338, 348, 349), (337, 336, 346, 347), (335, 334, 344, 345), (342, 341, 351, 352), (340, 339, 349, 350), (338, 337, 347, 348), (336, 335, 345, 346), (334, 23, 24, 344), (343, 342, 352, 353), (43, 42, 53), (43, 53, 63), (43, 63, 73), (43, 73, 83), (43, 83, 93), (43, 93, 103), (43, 103, 113), (43, 113, 123), (43, 123, 133), (43, 133, 143), (43, 143, 153), (43, 153, 163), (43, 163, 173), (43, 173, 183), (43, 183, 193), (43, 193, 203), (43, 203, 213), (43, 213, 223), (43, 223, 233), (43, 233, 243), (43, 243, 253), (43, 253, 263), (43, 263, 273), (43, 273, 283), (43, 283, 293), (43, 293, 303), (43, 303, 313), (43, 313, 323), (43, 323, 333), (43, 333, 343), (43, 343, 353), (351, 350, 39, 40), (349, 348, 37, 38), (347, 346, 35, 36), (345, 344, 33, 34), (43, 353, 42), (352, 351, 40, 41), (350, 349, 38, 39), (348, 347, 36, 37), (346, 345, 34, 35), (224, 12, 13, 234), (353, 352, 41, 42), (254, 15, 16, 264), (363, 362, 378, 379), (361, 360, 376, 377), (359, 358, 374, 375), (357, 356, 372, 373), (368, 367, 383, 384), (355, 354, 370, 371), (366, 365, 381, 382), (364, 363, 379, 380), (362, 361, 377, 378), (360, 359, 375, 376), (358, 357, 373, 374), (356, 355, 371, 372), (367, 366, 382, 383), (365, 364, 380, 381), (374, 373, 388, 389), (372, 371, 386, 387), (383, 382, 397, 398), (381, 380, 395, 396), (379, 378, 393, 394), (377, 376, 391, 392), (375, 374, 389, 390), (373, 372, 387, 388), (384, 383, 398, 399), (371, 370, 385, 386), (382, 381, 396, 397), (380, 379, 394, 395), (378, 377, 392, 393), (376, 375, 390, 391), (389, 388, 403, 404), (387, 386, 401, 402), (398, 397, 412, 413), (396, 395, 410, 411), (394, 393, 408, 409), (392, 391, 406, 407), (390, 389, 404, 405), (388, 387, 402, 403), (399, 398, 413, 414), (386, 385, 400, 401), (397, 396, 411, 412), (395, 394, 409, 410), (393, 392, 407, 408), (391, 390, 405, 406), (404, 403, 418, 419), (402, 401, 416, 417), (413, 412, 427, 428), (411, 410, 425, 426), (409, 408, 423, 424), (407, 406, 421, 422), (405, 404, 419, 420), (403, 402, 417, 418), (414, 413, 428, 429), (401, 400, 415, 416), (412, 411, 426, 427), (410, 409, 424, 425), (408, 407, 422, 423), (406, 405, 420, 421), (419, 418, 433, 434), (417, 416, 431, 432), (428, 427, 442, 443), (426, 425, 440, 441), (424, 423, 438, 439), (422, 421, 436, 437), (420, 419, 434, 435), (418, 417, 432, 433), (429, 428, 443, 444), (416, 415, 430, 431), (427, 426, 441, 442), (425, 424, 439, 440), (423, 422, 437, 438), (421, 420, 435, 436), (434, 433, 448, 449), (432, 431, 446, 447), (443, 442, 457, 458), (441, 440, 455, 456), (439, 438, 453, 454), (437, 436, 451, 452), (435, 434, 449, 450), (433, 432, 447, 448), (444, 443, 458, 459), (431, 430, 445, 446), (442, 441, 456, 457), (440, 439, 454, 455), (438, 437, 452, 453), (436, 435, 450, 451), (449, 448, 463, 464), (447, 446, 461, 462), (458, 457, 472, 473), (456, 455, 470, 471), (454, 453, 468, 469), (452, 451, 466, 467), (450, 449, 464, 465), (448, 447, 462, 463), (459, 458, 473, 474), (446, 445, 460, 461), (457, 456, 471, 472), (455, 454, 469, 470), (453, 452, 467, 468), (451, 450, 465, 466), (464, 463, 478, 479), (462, 461, 476, 477), (473, 472, 487, 488), (471, 470, 485, 486), (469, 468, 483, 484), (467, 466, 481, 482), (465, 464, 479, 480), (463, 462, 477, 478), (474, 473, 488, 489), (461, 460, 475, 476), (472, 471, 486, 487), (470, 469, 484, 485), (468, 467, 482, 483), (466, 465, 480, 481), (479, 478, 493, 494), (477, 476, 491, 492), (488, 487, 502, 503), (486, 485, 500, 501), (484, 483, 498, 499), (482, 481, 496, 497), (480, 479, 494, 495), (478, 477, 492, 493), (489, 488, 503, 504), (476, 475, 490, 491), (487, 486, 501, 502), (485, 484, 499, 500), (483, 482, 497, 498), (481, 480, 495, 496), (494, 493, 508, 509), (492, 491, 506, 507), (503, 502, 517, 518), (501, 500, 515, 516), (499, 498, 513, 514), (497, 496, 511, 512), (495, 494, 509, 510), (493, 492, 507, 508), (504, 503, 518, 519), (491, 490, 505, 506), (502, 501, 516, 517), (500, 499, 514, 515), (498, 497, 512, 513), (496, 495, 510, 511), (509, 508, 523, 524), (507, 506, 521, 522), (518, 517, 532, 533), (516, 515, 530, 531), (514, 513, 528, 529), (512, 511, 526, 527), (510, 509, 524, 525), (508, 507, 522, 523), (519, 518, 533, 534), (506, 505, 520, 521), (517, 516, 531, 532), (515, 514, 529, 530), (513, 512, 527, 528), (511, 510, 525, 526), (524, 523, 538, 539), (522, 521, 536, 537), (533, 532, 547, 548), (531, 530, 545, 546), (529, 528, 543, 544), (527, 526, 541, 542), (525, 524, 539, 540), (523, 522, 537, 538), (534, 533, 548, 549), (521, 520, 535, 536), (532, 531, 546, 547), (530, 529, 544, 545), (528, 527, 542, 543), (526, 525, 540, 541), (539, 538, 553, 554), (537, 536, 551, 552), (548, 547, 562, 563), (546, 545, 560, 561), (544, 543, 558, 559), (542, 541, 556, 557), (540, 539, 554, 555), (538, 537, 552, 553), (549, 548, 563, 564), (536, 535, 550, 551), (547, 546, 561, 562), (545, 544, 559, 560), (543, 542, 557, 558), (541, 540, 555, 556), (554, 553, 568, 569), (552, 551, 566, 567), (563, 562, 577, 578), (561, 560, 575, 576), (559, 558, 573, 574), (557, 556, 571, 572), (555, 554, 569, 570), (553, 552, 567, 568), (564, 563, 578, 579), (551, 550, 565, 566), (562, 561, 576, 577), (560, 559, 574, 575), (558, 557, 572, 573), (556, 555, 570, 571), (569, 568, 583, 584), (567, 566, 581, 582), (578, 577, 592, 593), (576, 575, 590, 591), (574, 573, 588, 589), (572, 571, 586, 587), (570, 569, 584, 585), (568, 567, 582, 583), (579, 578, 593, 594), (566, 565, 580, 581), (577, 576, 591, 592), (575, 574, 589, 590), (573, 572, 587, 588), (571, 570, 585, 586), (584, 583, 598, 599), (582, 581, 596, 597), (593, 592, 607, 608), (591, 590, 605, 606), (589, 588, 603, 604), (587, 586, 601, 602), (585, 584, 599, 600), (583, 582, 597, 598), (594, 593, 608, 609), (581, 580, 595, 596), (592, 591, 606, 607), (590, 589, 604, 605), (588, 587, 602, 603), (586, 585, 600, 601), (599, 598, 613, 614), (597, 596, 611, 612), (608, 607, 622, 623), (606, 605, 620, 621), (604, 603, 618, 619), (602, 601, 616, 617), (600, 599, 614, 615), (598, 597, 612, 613), (609, 608, 623, 624), (596, 595, 610, 611), (607, 606, 621, 622), (605, 604, 619, 620), (603, 602, 617, 618), (601, 600, 615, 616), (614, 613, 628, 629), (612, 611, 626, 627), (623, 622, 637, 638), (621, 620, 635, 636), (619, 618, 633, 634), (617, 616, 631, 632), (615, 614, 629, 630), (613, 612, 627, 628), (624, 623, 638, 639), (611, 610, 625, 626), (622, 621, 636, 637), (620, 619, 634, 635), (618, 617, 632, 633), (616, 615, 630, 631), (629, 628, 643, 644), (627, 626, 641, 642), (638, 637, 652, 653), (636, 635, 650, 651), (634, 633, 648, 649), (632, 631, 646, 647), (630, 629, 644, 645), (628, 627, 642, 643), (639, 638, 653, 654), (626, 625, 640, 641), (637, 636, 651, 652), (635, 634, 649, 650), (633, 632, 647, 648), (631, 630, 645, 646), (644, 643, 658, 659), (642, 641, 656, 657), (653, 652, 667, 668), (651, 650, 665, 666), (649, 648, 663, 664), (647, 646, 661, 662), (645, 644, 659, 660), (643, 642, 657, 658), (654, 653, 668, 669), (641, 640, 655, 656), (652, 651, 666, 667), (650, 649, 664, 665), (648, 647, 662, 663), (646, 645, 660, 661), (659, 658, 673, 674), (657, 656, 671, 672), (668, 667, 682, 683), (666, 665, 680, 681), (664, 663, 678, 679), (662, 661, 676, 677), (660, 659, 674, 675), (658, 657, 672, 673), (669, 668, 683, 684), (656, 655, 670, 671), (667, 666, 681, 682), (665, 664, 679, 680), (663, 662, 677, 678), (661, 660, 675, 676), (674, 673, 688, 689), (672, 671, 686, 687), (683, 682, 697, 698), (681, 680, 695, 696), (679, 678, 693, 694), (677, 676, 691, 692), (675, 674, 689, 690), (673, 672, 687, 688), (684, 683, 698, 699), (671, 670, 685, 686), (682, 681, 696, 697), (680, 679, 694, 695), (678, 677, 692, 693), (676, 675, 690, 691), (689, 688, 703, 704), (687, 686, 701, 702), (698, 697, 712, 713), (696, 695, 710, 711), (694, 693, 708, 709), (692, 691, 706, 707), (690, 689, 704, 705), (688, 687, 702, 703), (699, 698, 713, 714), (686, 685, 700, 701), (697, 696, 711, 712), (695, 694, 709, 710), (693, 692, 707, 708), (691, 690, 705, 706), (704, 703, 718, 719), (702, 701, 716, 717), (713, 712, 727, 728), (711, 710, 725, 726), (709, 708, 723, 724), (707, 706, 721, 722), (705, 704, 719, 720), (703, 702, 717, 718), (714, 713, 728, 729), (701, 700, 715, 716), (712, 711, 726, 727), (710, 709, 724, 725), (708, 707, 722, 723), (706, 705, 720, 721), (719, 718, 733, 734), (717, 716, 731, 732), (728, 727, 742, 743), (726, 725, 740, 741), (724, 723, 738, 739), (722, 721, 736, 737), (720, 719, 734, 735), (718, 717, 732, 733), (729, 728, 743, 744), (716, 715, 730, 731), (727, 726, 741, 742), (725, 724, 739, 740), (723, 722, 737, 738), (721, 720, 735, 736), (734, 733, 749, 750), (732, 731, 747, 748), (743, 742, 758, 759), (741, 740, 756, 757), (739, 738, 754, 755), (737, 736, 752, 753), (735, 734, 750, 751), (733, 732, 748, 749), (744, 743, 759, 760), (731, 730, 746, 747), (742, 741, 757, 758), (740, 739, 755, 756), (738, 737, 753, 754), (736, 735, 751, 752), (750, 749, 764, 765), (748, 747, 762, 763), (759, 758, 773, 774), (757, 756, 771, 772), (755, 754, 769, 770), (753, 752, 767, 768), (751, 750, 765, 766), (749, 748, 763, 764), (760, 759, 774, 775), (747, 746, 761, 762), (758, 757, 772, 773), (756, 755, 770, 771), (754, 753, 768, 769), (752, 751, 766, 767), (765, 764, 779, 780), (763, 762, 777, 778), (774, 773, 788, 789), (772, 771, 786, 787), (770, 769, 784, 785), (768, 767, 782, 783), (766, 765, 780, 781), (764, 763, 778, 779), (775, 774, 789, 790), (762, 761, 776, 777), (773, 772, 787, 788), (771, 770, 785, 786), (769, 768, 783, 784), (767, 766, 781, 782), (784, 783, 798, 799), (782, 781, 796, 797), (780, 779, 794, 795), (778, 777, 792, 793), (789, 788, 803, 804), (787, 786, 801, 802), (785, 784, 799, 800), (783, 782, 797, 798), (781, 780, 795, 796), (779, 778, 793, 794), (790, 789, 804, 805), (777, 776, 791, 792), (788, 787, 802, 803), (786, 785, 800, 801), (799, 798, 813, 814), (797, 796, 811, 812), (795, 794, 809, 810), (793, 792, 807, 808), (804, 803, 818, 819), (802, 801, 816, 817), (800, 799, 814, 815), (798, 797, 812, 813), (796, 795, 810, 811), (794, 793, 808, 809), (805, 804, 819, 820), (792, 791, 806, 807), (803, 802, 817, 818), (801, 800, 815, 816), (814, 813, 828, 829), (812, 811, 826, 827), (810, 809, 824, 825), (808, 807, 822, 823), (819, 818, 833, 834), (817, 816, 831, 832), (815, 814, 829, 830), (813, 812, 827, 828), (811, 810, 825, 826), (809, 808, 823, 824), (820, 819, 834, 835), (807, 806, 821, 822), (818, 817, 832, 833), (816, 815, 830, 831), (369, 368, 384), (354, 745, 370), (369, 384, 399), (370, 745, 385), (369, 399, 414), (385, 745, 400), (369, 414, 429), (400, 745, 415), (369, 429, 444), (415, 745, 430), (369, 444, 459), (430, 745, 445), (369, 459, 474), (445, 745, 460), (369, 474, 489), (460, 745, 475), (369, 489, 504), (475, 745, 490), (369, 504, 519), (490, 745, 505), (369, 519, 534), (505, 745, 520), (369, 534, 549), (520, 745, 535), (369, 549, 564), (535, 745, 550), (369, 564, 579), (550, 745, 565), (369, 579, 594), (565, 745, 580), (369, 594, 609), (580, 745, 595), (369, 609, 624), (595, 745, 610), (369, 624, 639), (610, 745, 625), (369, 639, 654), (625, 745, 640), (369, 654, 669), (640, 745, 655), (369, 669, 684), (655, 745, 670), (369, 684, 699), (670, 745, 685), (369, 699, 714), (685, 745, 700), (369, 714, 729), (700, 745, 715), (369, 729, 744), (715, 745, 730), (369, 744, 760), (730, 745, 746), (369, 760, 775), (746, 745, 761), (369, 775, 790), (761, 745, 776), (369, 790, 805), (776, 745, 791), (369, 805, 820), (791, 745, 806), (369, 820, 835), (806, 745, 821), (829, 828, 361, 362), (827, 826, 359, 360), (825, 824, 357, 358), (369, 835, 368), (823, 822, 355, 356), (834, 833, 366, 367), (821, 745, 354), (832, 831, 364, 365), (830, 829, 362, 363), (828, 827, 360, 361), (826, 825, 358, 359), (824, 823, 356, 357), (835, 834, 367, 368), (822, 821, 354, 355), (833, 832, 365, 366), (831, 830, 363, 364)])
me_cone_001.use_remesh_preserve_volume = False
me_cone_001.use_remesh_preserve_attributes = False
me_cone_001.use_mirror_vertex_groups = False
me_cone_001.update()

# ---- objects
ob_cube = bpy.data.objects.new('Cube', me_cube)
ob_cone = bpy.data.objects.new('Cone', me_cone)
ob_lamp = bpy.data.objects.new('Lamp', light_lamp)
ob_camera = bpy.data.objects.new('Camera', cam_camera)
ob_cone_001 = bpy.data.objects.new('Cone.001', me_cone_001)

# ---- transforms, parenting, visibility, modifiers, constraints
ob_cube.location = (0.0, 0.0, -1.0)
ob_cube.lineart.crease_threshold = 0.0
ob_cone.location = (0.0, 0.0, 1.385)
ob_cone.scale = (0.8297, 0.8297, 0.8297)
ob_cone.lineart.crease_threshold = 0.0
ob_lamp.location = (4.076, 1.005, 5.904)
ob_lamp.rotation_euler = (0.6503, 0.05522, 1.866)
ob_lamp.lock_rotations_4d = False
ob_lamp.empty_display_type = 'ARROWS'
ob_lamp.color = (0.0, 0.0, 0.0, 0.0)
ob_lamp.lineart.crease_threshold = 0.0
ob_camera.location = (7.481, -6.508, 5.344)
ob_camera.rotation_euler = (1.109, 0.01082, 0.8149)
ob_camera.lock_rotations_4d = False
ob_camera.empty_display_type = 'ARROWS'
ob_camera.color = (0.0, 0.0, 0.0, 0.0)
ob_camera.display_type = 'WIRE'
ob_camera.lineart.crease_threshold = 0.0
ob_cone_001.location = (0.01585, 0.01403, 1.375)
ob_cone_001.rotation_euler = (0.7869, -0.6648, -0.5082)
ob_cone_001.scale = (0.8297, 0.8297, 0.8297)
ob_cone_001.lineart.crease_threshold = 0.0

# ---- collection membership
col_collection_1.objects.link(ob_cube)
col_collection_1.objects.link(ob_cone)
col_collection_1.objects.link(ob_lamp)
col_collection_1.objects.link(ob_camera)
col_collection_2.objects.link(ob_cone_001)

# ---- scene / render settings (as saved in the file)
scene.camera = ob_camera
scene.frame_start = 1; scene.frame_end = 250; scene.frame_set(1)
scene.render.engine = 'BLENDER_EEVEE_NEXT'
scene.render.resolution_percentage = 50
scene.render.dither_intensity = 0.0
scene.cycles.use_denoising = False
scene.cycles.samples = 10
scene.cycles.sampling_pattern = 'TABULATED_SOBOL'
scene.cycles.light_sampling_threshold = 0.0
scene.cycles.use_adaptive_sampling = False
scene.cycles.use_light_tree = False
scene.cycles.blur_glossy = 0.0
scene.cycles.pixel_filter_type = 'GAUSSIAN'
scene.cycles.sample_clamp_indirect = 0.0
scene.view_settings.view_transform = 'Standard'
bpy.context.view_layer.update()
